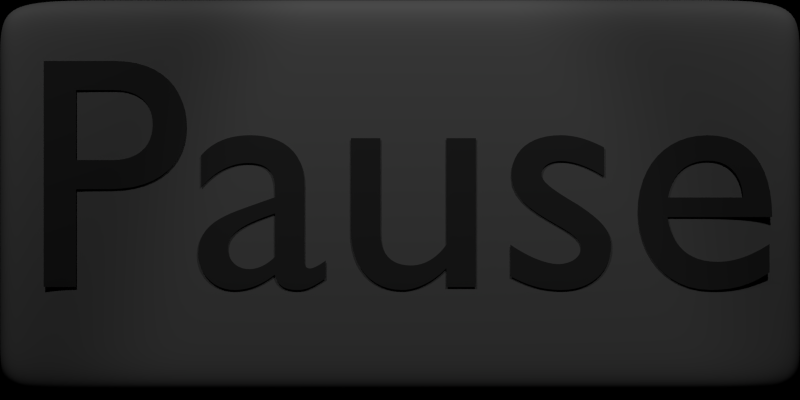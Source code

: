 # Source: buttons.blend  (saved by Blender 2.62.0; exported with 4.5.12 LTS)
import bpy
from mathutils import Matrix  # noqa: F401  (used for matrix-valued properties, if any)

bpy.ops.wm.read_factory_settings(use_empty=True)
scene = bpy.context.scene
scene.name = 'PauseBtnHover'

# ---- collections
col_collection_1_005 = bpy.data.collections.new('Collection 1.005'); scene.collection.children.link(col_collection_1_005)

# ---- materials (node trees are filled in below, after node groups)
mat_whitebtntxt_001 = bpy.data.materials.new('whiteBtnTxt.001')
mat_whitebtntxt_001.alpha_threshold = 0.0
mat_whitebtntxt_001.use_transparent_shadow = False
mat_whitebtntxt_001.diffuse_color = (0.1789, 0.1789, 0.1789, 1.0)
mat_whitebtntxt_001.specular_color = (0.0, 0.0, 0.0)
mat_whitebtntxt_001.roughness = 0.5
mat_whitebtntxt_001.specular_intensity = 0.2
mat_whitebtntxt_001.line_color = (0.0, 0.0, 0.0, 1.0)
mat_whitebtn = bpy.data.materials.new('whitebtn')
mat_whitebtn.alpha_threshold = 0.0
mat_whitebtn.use_transparent_shadow = False
mat_whitebtn.diffuse_color = (0.4292, 0.4292, 0.4292, 1.0)
mat_whitebtn.roughness = 0.5
mat_whitebtn.line_color = (0.0, 0.0, 0.0, 1.0)
mat_whitebtn_001 = bpy.data.materials.new('whitebtn.001')
mat_whitebtn_001.alpha_threshold = 0.0
mat_whitebtn_001.use_transparent_shadow = False
mat_whitebtn_001.diffuse_color = (0.6859, 0.6859, 0.6859, 1.0)
mat_whitebtn_001.roughness = 0.5
mat_whitebtn_001.line_color = (0.0, 0.0, 0.0, 1.0)

# ---- material node trees

# ---- world
world_world_010 = bpy.data.worlds.new('World.010'); scene.world = world_world_010
world_world_010.color = (0.0, 0.0, 0.0)
world_world_010.use_sun_shadow = False
world_world_010.sun_shadow_jitter_overblur = 0.0
world_world_010.cycles.sampling_method = 'MANUAL'
world_world_010.cycles.sample_map_resolution = 256

# ---- cameras
cam_camera_010 = bpy.data.cameras.new('Camera.010')
cam_camera_010.type = 'ORTHO'
cam_camera_010.clip_end = 100.0
cam_camera_010.lens = 35.0
cam_camera_010.sensor_width = 32.0
cam_camera_010.sensor_height = 18.0
cam_camera_010.ortho_scale = 15.6
cam_camera_010.dof.focus_distance = 0.0
cam_camera_010.dof.aperture_fstop = 128.0

# ---- lights
light_spot_020 = bpy.data.lights.new('Spot.020', 'SPOT')
light_spot_020.transmission_factor = 0.0
light_spot_020.energy = 1500.0
light_spot_020.shadow_buffer_clip_start = 0.5
light_spot_020.shadow_soft_size = 1.0
light_spot_020.shadow_maximum_resolution = 0.006
light_spot_020.use_absolute_resolution = True
light_spot_020.cycles.use_multiple_importance_sampling = False
light_spot_021 = bpy.data.lights.new('Spot.021', 'SPOT')
light_spot_021.transmission_factor = 0.0
light_spot_021.energy = 1500.0
light_spot_021.shadow_buffer_clip_start = 0.5
light_spot_021.shadow_soft_size = 1.0
light_spot_021.shadow_maximum_resolution = 0.006
light_spot_021.use_absolute_resolution = True
light_spot_021.cycles.use_multiple_importance_sampling = False

# ---- meshes
me_cube_018 = bpy.data.meshes.new('Cube.018')
me_cube_018.from_pydata([(1.0, -1.246, -1.0), (-1.0, -1.246, -1.0), (-1.0, 1.0, -1.0), (1.0, -1.246, 1.021), (-1.0, -1.246, 1.021), (-1.0, 1.0, 1.021), (1.0, 1.0, -1.0), (1.0, -1.246, -1.0), (1.0, 1.0, 1.021), (1.0, -1.246, 1.021), (-1.0, 1.0, -1.0), (-1.0, -1.246, -1.0), (-1.0, 1.0, 1.021), (-1.0, -1.246, 1.021), (-1.0, -1.246, -1.0), (-1.0, -1.246, 1.021), (1.0, -1.246, -1.0), (1.0, -1.246, 1.021), (-1.0, -1.246, -1.0), (-1.0, -1.246, 1.021), (1.0, 1.0, -1.0), (-1.0, 1.0, -1.0), (1.0, 1.0, 1.021), (-1.0, 1.0, 1.021), (1.0, 1.0, -1.0), (1.0, 1.0, 1.021), (-1.0, 1.0, -1.0), (-1.0, 1.0, 1.021)], [], [(7, 0, 3, 9), (20, 6, 8, 22), (9, 13, 11, 7), (13, 4, 1, 11), (6, 10, 12, 8), (10, 2, 5, 12), (4, 15, 14, 1), (16, 0, 7), (17, 9, 3), (11, 18, 16, 7), (1, 14, 18, 11), (19, 13, 9, 17), (15, 4, 13, 19), (15, 23, 21, 14), (23, 5, 2, 21), (20, 0, 16, 24), (20, 24, 6), (8, 25, 22), (25, 17, 3, 22), (18, 26, 24, 16), (26, 10, 6, 24), (14, 21, 26, 18), (21, 2, 10, 26), (12, 27, 25, 8), (27, 19, 17, 25), (5, 23, 27, 12), (23, 15, 19, 27), (0, 20, 22, 3)])
me_cube_018.polygons.foreach_set('use_smooth', [True] * 28)
me_cube_018.polygons.foreach_set('material_index', [1, 1, 0, 0, 0, 0, 0, 1, 1, 0, 0, 0, 0, 0, 0, 1, 1, 1, 1, 0, 0, 0, 0, 0, 0, 0, 0, 1])
me_cube_018.materials.append(mat_whitebtn)
me_cube_018.materials.append(mat_whitebtn_001)
me_cube_018.use_remesh_preserve_volume = False
me_cube_018.use_remesh_preserve_attributes = False
me_cube_018.use_mirror_vertex_groups = False
me_cube_018.update()

# ---- curves / text
txt_text_010 = bpy.data.curves.new('Text.010', 'FONT')
txt_text_010.dimensions = '2D'
txt_text_010.body = 'Pause'
txt_text_010.materials.append(mat_whitebtntxt_001)
txt_text_010.use_path_clamp = True
txt_text_010.bevel_resolution = 0

# ---- objects
ob_spot_021 = bpy.data.objects.new('Spot.021', light_spot_020)
ob_text_007 = bpy.data.objects.new('Text.007', txt_text_010)
ob_cube_special_008 = bpy.data.objects.new('cube-special.008', me_cube_018)
ob_spot_022 = bpy.data.objects.new('Spot.022', light_spot_021)
ob_cam_011 = bpy.data.objects.new('cam.011', cam_camera_010)

# ---- transforms, parenting, visibility, modifiers, constraints
ob_spot_021.location = (16.02, 15.33, 22.25)
ob_spot_021.rotation_euler = (0.5788, 0.2615, 1.52)
ob_spot_021.scale = (1.556, 1.556, 1.556)
ob_spot_021.lineart.crease_threshold = 0.0
ob_text_007.location = (3.416, -3.647, -2.084)
ob_text_007.rotation_euler = (1.571, 7.55e-08, 1.571)
ob_text_007.scale = (6.464, 6.464, 6.464)
ob_text_007.lineart.crease_threshold = 0.0
ob_cube_special_008.location = (2.835e-08, 2.901, -0.3503)
ob_cube_special_008.rotation_euler = (3.142, 0.0, 0.0)
ob_cube_special_008.scale = (3.392, 6.943, 3.858)
ob_cube_special_008.lock_rotations_4d = False
ob_cube_special_008.empty_display_type = 'ARROWS'
ob_cube_special_008.lineart.crease_threshold = 0.0
_m = ob_cube_special_008.modifiers.new('Subsurf', 'SUBSURF')
_m.uv_smooth = 'PRESERVE_CORNERS'
_m.levels = 5
_m.render_levels = 5
_m.show_only_control_edges = False
ob_spot_022.location = (16.02, -9.798, 22.25)
ob_spot_022.rotation_euler = (0.5788, 0.2615, 0.7389)
ob_spot_022.scale = (1.556, 1.556, 1.556)
ob_spot_022.lineart.crease_threshold = 0.0
ob_cam_011.location = (14.06, 3.757, -0.3902)
ob_cam_011.rotation_euler = (1.571, 0.0, 1.571)
ob_cam_011.lock_rotations_4d = False
ob_cam_011.empty_display_type = 'ARROWS'
ob_cam_011.color = (0.0, 0.0, 0.0, 0.0)
ob_cam_011.display_type = 'WIRE'
ob_cam_011.lineart.crease_threshold = 0.0

# ---- collection membership
col_collection_1_005.objects.link(ob_spot_021)
col_collection_1_005.objects.link(ob_text_007)
col_collection_1_005.objects.link(ob_cube_special_008)
col_collection_1_005.objects.link(ob_spot_022)
col_collection_1_005.objects.link(ob_cam_011)

# ---- scene / render settings (as saved in the file)
scene.camera = ob_cam_011
scene.frame_start = 1; scene.frame_end = 250; scene.frame_set(0)
scene.render.engine = 'BLENDER_EEVEE_NEXT'
scene.render.image_settings.color_mode = 'RGB'
scene.render.image_settings.compression = 90
scene.render.resolution_x = 512
scene.render.resolution_y = 256
scene.render.dither_intensity = 0.0
scene.render.bake_margin = 2
scene.render.bake_bias = 0.0
scene.cycles.use_denoising = False
scene.cycles.samples = 10
scene.cycles.sampling_pattern = 'TABULATED_SOBOL'
scene.cycles.light_sampling_threshold = 0.0
scene.cycles.use_adaptive_sampling = False
scene.cycles.use_light_tree = False
scene.cycles.blur_glossy = 0.0
scene.cycles.volume_bounces = 1
scene.cycles.pixel_filter_type = 'GAUSSIAN'
scene.cycles.sample_clamp_indirect = 0.0
scene.view_settings.view_transform = 'Standard'
bpy.context.view_layer.update()
